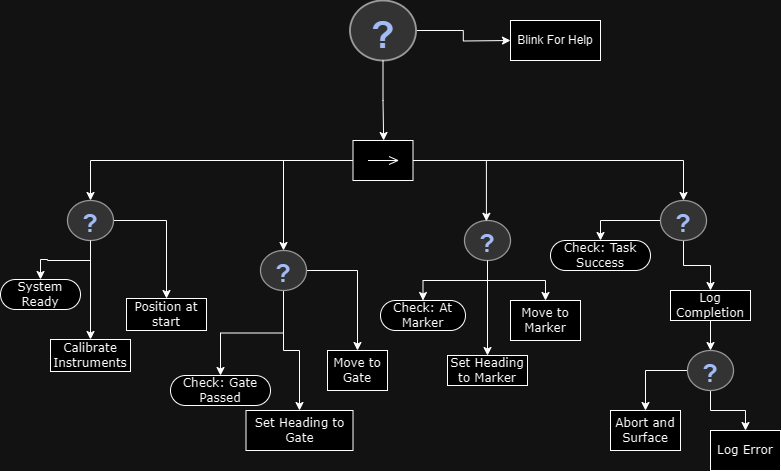

The diagram above was exported from draw.io. Its source (the exported page's mxGraphModel, read from the mxfile embedded in the PNG):
<mxGraphModel dx="1042" dy="665" grid="1" gridSize="10" guides="1" tooltips="1" connect="1" arrows="1" fold="1" page="1" pageScale="1" pageWidth="850" pageHeight="1100" math="0" shadow="0">
  <root>
    <mxCell id="0" />
    <mxCell id="1" parent="0" />
    <mxCell id="Gcjig0LBfiJ-bAx82jpq-1" style="edgeStyle=orthogonalEdgeStyle;rounded=0;orthogonalLoop=1;jettySize=auto;html=1;exitX=0;exitY=0.5;exitDx=0;exitDy=0;" parent="1" source="Gcjig0LBfiJ-bAx82jpq-6" target="Gcjig0LBfiJ-bAx82jpq-13" edge="1">
      <mxGeometry relative="1" as="geometry" />
    </mxCell>
    <mxCell id="Gcjig0LBfiJ-bAx82jpq-2" style="edgeStyle=orthogonalEdgeStyle;rounded=0;orthogonalLoop=1;jettySize=auto;html=1;" parent="1" source="Gcjig0LBfiJ-bAx82jpq-6" target="Gcjig0LBfiJ-bAx82jpq-16" edge="1">
      <mxGeometry relative="1" as="geometry" />
    </mxCell>
    <mxCell id="Gcjig0LBfiJ-bAx82jpq-77" style="edgeStyle=orthogonalEdgeStyle;rounded=0;orthogonalLoop=1;jettySize=auto;html=1;" parent="1" source="Gcjig0LBfiJ-bAx82jpq-6" target="Gcjig0LBfiJ-bAx82jpq-76" edge="1">
      <mxGeometry relative="1" as="geometry" />
    </mxCell>
    <mxCell id="Gcjig0LBfiJ-bAx82jpq-6" value="" style="shape=mxgraph.uml25.inputPin;html=1;points=[[0,0.5],[1,0.5]];flipH=1;" parent="1" vertex="1">
      <mxGeometry x="362.5" y="180" width="60" height="40" as="geometry" />
    </mxCell>
    <mxCell id="Gcjig0LBfiJ-bAx82jpq-7" style="edgeStyle=orthogonalEdgeStyle;rounded=0;orthogonalLoop=1;jettySize=auto;html=1;" parent="1" source="Gcjig0LBfiJ-bAx82jpq-8" edge="1">
      <mxGeometry relative="1" as="geometry">
        <mxPoint x="520" y="80" as="targetPoint" />
      </mxGeometry>
    </mxCell>
    <mxCell id="Gcjig0LBfiJ-bAx82jpq-8" value="" style="verticalLabelPosition=bottom;shadow=0;dashed=0;align=center;html=1;verticalAlign=top;strokeWidth=1;shape=mxgraph.mockup.misc.help_icon;fillColor=#121212;strokeColor=#FCFCFC;gradientColor=none;fillStyle=auto;" parent="1" vertex="1">
      <mxGeometry x="359.5" y="40" width="66" height="60" as="geometry" />
    </mxCell>
    <mxCell id="Gcjig0LBfiJ-bAx82jpq-9" style="edgeStyle=orthogonalEdgeStyle;rounded=0;orthogonalLoop=1;jettySize=auto;html=1;entryX=0.489;entryY=0;entryDx=0;entryDy=0;entryPerimeter=0;" parent="1" source="Gcjig0LBfiJ-bAx82jpq-8" target="Gcjig0LBfiJ-bAx82jpq-6" edge="1">
      <mxGeometry relative="1" as="geometry" />
    </mxCell>
    <mxCell id="Gcjig0LBfiJ-bAx82jpq-10" value="Blink For Help" style="rounded=0;whiteSpace=wrap;html=1;" parent="1" vertex="1">
      <mxGeometry x="520" y="60" width="90" height="40" as="geometry" />
    </mxCell>
    <mxCell id="Gcjig0LBfiJ-bAx82jpq-11" style="edgeStyle=orthogonalEdgeStyle;rounded=0;orthogonalLoop=1;jettySize=auto;html=1;entryX=0.5;entryY=0;entryDx=0;entryDy=0;" parent="1" source="Gcjig0LBfiJ-bAx82jpq-13" target="Gcjig0LBfiJ-bAx82jpq-14" edge="1">
      <mxGeometry relative="1" as="geometry">
        <mxPoint x="160" y="350" as="targetPoint" />
      </mxGeometry>
    </mxCell>
    <mxCell id="Gcjig0LBfiJ-bAx82jpq-12" style="edgeStyle=orthogonalEdgeStyle;rounded=0;orthogonalLoop=1;jettySize=auto;html=1;" parent="1" source="Gcjig0LBfiJ-bAx82jpq-13" target="Gcjig0LBfiJ-bAx82jpq-23" edge="1">
      <mxGeometry relative="1" as="geometry" />
    </mxCell>
    <mxCell id="Gcjig0LBfiJ-bAx82jpq-13" value="" style="verticalLabelPosition=bottom;shadow=0;dashed=0;align=center;html=1;verticalAlign=top;strokeWidth=1;shape=mxgraph.mockup.misc.help_icon;fillColor=#121212;strokeColor=#FCFCFC;gradientColor=none;fillStyle=auto;" parent="1" vertex="1">
      <mxGeometry x="77" y="240" width="46" height="40" as="geometry" />
    </mxCell>
    <mxCell id="Gcjig0LBfiJ-bAx82jpq-14" value="Calibrate Instruments" style="rounded=0;whiteSpace=wrap;html=1;shadow=0;comic=0;labelBackgroundColor=none;strokeWidth=1;fontFamily=Verdana;fontSize=12;align=center;arcSize=50;" parent="1" vertex="1">
      <mxGeometry x="60" y="379" width="80" height="32" as="geometry" />
    </mxCell>
    <mxCell id="Gcjig0LBfiJ-bAx82jpq-71" style="edgeStyle=orthogonalEdgeStyle;rounded=0;orthogonalLoop=1;jettySize=auto;html=1;entryX=0.5;entryY=0;entryDx=0;entryDy=0;" parent="1" source="Gcjig0LBfiJ-bAx82jpq-16" target="Gcjig0LBfiJ-bAx82jpq-24" edge="1">
      <mxGeometry relative="1" as="geometry" />
    </mxCell>
    <mxCell id="Gcjig0LBfiJ-bAx82jpq-72" style="edgeStyle=orthogonalEdgeStyle;rounded=0;orthogonalLoop=1;jettySize=auto;html=1;" parent="1" source="Gcjig0LBfiJ-bAx82jpq-16" target="Gcjig0LBfiJ-bAx82jpq-32" edge="1">
      <mxGeometry relative="1" as="geometry" />
    </mxCell>
    <mxCell id="Gcjig0LBfiJ-bAx82jpq-75" style="edgeStyle=orthogonalEdgeStyle;rounded=0;orthogonalLoop=1;jettySize=auto;html=1;entryX=0.5;entryY=0;entryDx=0;entryDy=0;" parent="1" source="Gcjig0LBfiJ-bAx82jpq-16" target="Gcjig0LBfiJ-bAx82jpq-74" edge="1">
      <mxGeometry relative="1" as="geometry" />
    </mxCell>
    <mxCell id="Gcjig0LBfiJ-bAx82jpq-16" value="" style="verticalLabelPosition=bottom;shadow=0;dashed=0;align=center;html=1;verticalAlign=top;strokeWidth=1;shape=mxgraph.mockup.misc.help_icon;fillColor=#121212;strokeColor=#FCFCFC;gradientColor=none;fillStyle=auto;" parent="1" vertex="1">
      <mxGeometry x="270" y="290" width="46" height="40" as="geometry" />
    </mxCell>
    <mxCell id="Gcjig0LBfiJ-bAx82jpq-21" value="Set Heading to Marker" style="rounded=0;whiteSpace=wrap;html=1;shadow=0;comic=0;labelBackgroundColor=none;strokeWidth=1;fontFamily=Verdana;fontSize=12;align=center;arcSize=50;" parent="1" vertex="1">
      <mxGeometry x="457" y="395" width="80" height="30" as="geometry" />
    </mxCell>
    <mxCell id="Gcjig0LBfiJ-bAx82jpq-22" style="edgeStyle=orthogonalEdgeStyle;rounded=0;orthogonalLoop=1;jettySize=auto;html=1;exitX=0.5;exitY=1;exitDx=0;exitDy=0;" parent="1" source="Gcjig0LBfiJ-bAx82jpq-21" target="Gcjig0LBfiJ-bAx82jpq-21" edge="1">
      <mxGeometry relative="1" as="geometry" />
    </mxCell>
    <mxCell id="Gcjig0LBfiJ-bAx82jpq-23" value="Position at start" style="rounded=0;whiteSpace=wrap;html=1;shadow=0;comic=0;labelBackgroundColor=none;strokeWidth=1;fontFamily=Verdana;fontSize=12;align=center;arcSize=50;" parent="1" vertex="1">
      <mxGeometry x="136" y="338" width="80" height="32" as="geometry" />
    </mxCell>
    <mxCell id="Gcjig0LBfiJ-bAx82jpq-24" value="Check: Gate Passed" style="rounded=1;whiteSpace=wrap;html=1;shadow=0;comic=0;labelBackgroundColor=none;strokeWidth=1;fontFamily=Verdana;fontSize=12;align=center;arcSize=50;" parent="1" vertex="1">
      <mxGeometry x="180" y="415" width="100" height="30" as="geometry" />
    </mxCell>
    <mxCell id="Gcjig0LBfiJ-bAx82jpq-32" value="Set Heading to Gate" style="rounded=0;whiteSpace=wrap;html=1;shadow=0;comic=0;labelBackgroundColor=none;strokeWidth=1;fontFamily=Verdana;fontSize=12;align=center;arcSize=50;" parent="1" vertex="1">
      <mxGeometry x="255.5" y="450" width="107" height="40" as="geometry" />
    </mxCell>
    <mxCell id="Gcjig0LBfiJ-bAx82jpq-78" style="edgeStyle=orthogonalEdgeStyle;rounded=0;orthogonalLoop=1;jettySize=auto;html=1;entryX=0.5;entryY=0;entryDx=0;entryDy=0;" parent="1" source="Gcjig0LBfiJ-bAx82jpq-40" target="Gcjig0LBfiJ-bAx82jpq-21" edge="1">
      <mxGeometry relative="1" as="geometry" />
    </mxCell>
    <mxCell id="Gcjig0LBfiJ-bAx82jpq-79" style="edgeStyle=orthogonalEdgeStyle;rounded=0;orthogonalLoop=1;jettySize=auto;html=1;entryX=0.5;entryY=0;entryDx=0;entryDy=0;" parent="1" source="Gcjig0LBfiJ-bAx82jpq-40" target="Gcjig0LBfiJ-bAx82jpq-54" edge="1">
      <mxGeometry relative="1" as="geometry" />
    </mxCell>
    <mxCell id="Gcjig0LBfiJ-bAx82jpq-40" value="" style="verticalLabelPosition=bottom;shadow=0;dashed=0;align=center;html=1;verticalAlign=top;strokeWidth=1;shape=mxgraph.mockup.misc.help_icon;fillColor=#121212;strokeColor=#FCFCFC;gradientColor=none;fillStyle=auto;" parent="1" vertex="1">
      <mxGeometry x="474" y="260" width="46" height="40" as="geometry" />
    </mxCell>
    <mxCell id="Gcjig0LBfiJ-bAx82jpq-41" style="edgeStyle=orthogonalEdgeStyle;rounded=0;orthogonalLoop=1;jettySize=auto;html=1;entryX=0.476;entryY=0.02;entryDx=0;entryDy=0;entryPerimeter=0;" parent="1" source="Gcjig0LBfiJ-bAx82jpq-6" target="Gcjig0LBfiJ-bAx82jpq-40" edge="1">
      <mxGeometry relative="1" as="geometry" />
    </mxCell>
    <mxCell id="Gcjig0LBfiJ-bAx82jpq-42" value="Check: At Marker" style="rounded=1;whiteSpace=wrap;html=1;shadow=0;comic=0;labelBackgroundColor=none;strokeWidth=1;fontFamily=Verdana;fontSize=12;align=center;arcSize=50;" parent="1" vertex="1">
      <mxGeometry x="390" y="340" width="85" height="30" as="geometry" />
    </mxCell>
    <mxCell id="Gcjig0LBfiJ-bAx82jpq-43" style="edgeStyle=orthogonalEdgeStyle;rounded=0;orthogonalLoop=1;jettySize=auto;html=1;entryX=0.5;entryY=0;entryDx=0;entryDy=0;" parent="1" source="Gcjig0LBfiJ-bAx82jpq-40" target="Gcjig0LBfiJ-bAx82jpq-42" edge="1">
      <mxGeometry relative="1" as="geometry" />
    </mxCell>
    <mxCell id="Gcjig0LBfiJ-bAx82jpq-54" value="Move to Marker" style="rounded=0;whiteSpace=wrap;html=1;shadow=0;comic=0;labelBackgroundColor=none;strokeWidth=1;fontFamily=Verdana;fontSize=12;align=center;arcSize=50;" parent="1" vertex="1">
      <mxGeometry x="520" y="340" width="70" height="40" as="geometry" />
    </mxCell>
    <mxCell id="Gcjig0LBfiJ-bAx82jpq-55" value="Check: Task Success" style="rounded=1;whiteSpace=wrap;html=1;shadow=0;comic=0;labelBackgroundColor=none;strokeWidth=1;fontFamily=Verdana;fontSize=12;align=center;arcSize=50;" parent="1" vertex="1">
      <mxGeometry x="560" y="280" width="100" height="30" as="geometry" />
    </mxCell>
    <mxCell id="Gcjig0LBfiJ-bAx82jpq-62" value="" style="edgeStyle=orthogonalEdgeStyle;rounded=0;orthogonalLoop=1;jettySize=auto;html=1;" parent="1" source="Gcjig0LBfiJ-bAx82jpq-13" target="Gcjig0LBfiJ-bAx82jpq-63" edge="1">
      <mxGeometry relative="1" as="geometry">
        <mxPoint x="60" y="330" as="targetPoint" />
        <mxPoint x="77" y="260" as="sourcePoint" />
      </mxGeometry>
    </mxCell>
    <mxCell id="Gcjig0LBfiJ-bAx82jpq-63" value="System Ready" style="rounded=1;whiteSpace=wrap;html=1;shadow=0;comic=0;labelBackgroundColor=none;strokeWidth=1;fontFamily=Verdana;fontSize=12;align=center;arcSize=50;" parent="1" vertex="1">
      <mxGeometry x="10" y="319" width="80" height="30" as="geometry" />
    </mxCell>
    <mxCell id="Gcjig0LBfiJ-bAx82jpq-74" value="Move to Gate" style="rounded=0;whiteSpace=wrap;html=1;shadow=0;comic=0;labelBackgroundColor=none;strokeWidth=1;fontFamily=Verdana;fontSize=12;align=center;arcSize=50;" parent="1" vertex="1">
      <mxGeometry x="337" y="390" width="60" height="40" as="geometry" />
    </mxCell>
    <mxCell id="Gcjig0LBfiJ-bAx82jpq-80" style="edgeStyle=orthogonalEdgeStyle;rounded=0;orthogonalLoop=1;jettySize=auto;html=1;entryX=0.5;entryY=0;entryDx=0;entryDy=0;" parent="1" source="Gcjig0LBfiJ-bAx82jpq-76" target="Gcjig0LBfiJ-bAx82jpq-55" edge="1">
      <mxGeometry relative="1" as="geometry" />
    </mxCell>
    <mxCell id="Gcjig0LBfiJ-bAx82jpq-82" style="edgeStyle=orthogonalEdgeStyle;rounded=0;orthogonalLoop=1;jettySize=auto;html=1;entryX=0.5;entryY=0;entryDx=0;entryDy=0;" parent="1" source="Gcjig0LBfiJ-bAx82jpq-76" target="Gcjig0LBfiJ-bAx82jpq-81" edge="1">
      <mxGeometry relative="1" as="geometry" />
    </mxCell>
    <mxCell id="Gcjig0LBfiJ-bAx82jpq-76" value="" style="verticalLabelPosition=bottom;shadow=0;dashed=0;align=center;html=1;verticalAlign=top;strokeWidth=1;shape=mxgraph.mockup.misc.help_icon;fillColor=#121212;strokeColor=#FCFCFC;gradientColor=none;fillStyle=auto;" parent="1" vertex="1">
      <mxGeometry x="670" y="240" width="46" height="40" as="geometry" />
    </mxCell>
    <mxCell id="Gcjig0LBfiJ-bAx82jpq-85" style="edgeStyle=orthogonalEdgeStyle;rounded=0;orthogonalLoop=1;jettySize=auto;html=1;" parent="1" source="Gcjig0LBfiJ-bAx82jpq-81" target="Gcjig0LBfiJ-bAx82jpq-84" edge="1">
      <mxGeometry relative="1" as="geometry" />
    </mxCell>
    <mxCell id="Gcjig0LBfiJ-bAx82jpq-81" value="Log Completion" style="rounded=0;whiteSpace=wrap;html=1;shadow=0;comic=0;labelBackgroundColor=none;strokeWidth=1;fontFamily=Verdana;fontSize=12;align=center;arcSize=50;" parent="1" vertex="1">
      <mxGeometry x="680" y="330" width="80" height="30" as="geometry" />
    </mxCell>
    <mxCell id="Gcjig0LBfiJ-bAx82jpq-88" style="edgeStyle=orthogonalEdgeStyle;rounded=0;orthogonalLoop=1;jettySize=auto;html=1;entryX=0.5;entryY=0;entryDx=0;entryDy=0;" parent="1" source="Gcjig0LBfiJ-bAx82jpq-84" target="Gcjig0LBfiJ-bAx82jpq-87" edge="1">
      <mxGeometry relative="1" as="geometry" />
    </mxCell>
    <mxCell id="Gcjig0LBfiJ-bAx82jpq-89" style="edgeStyle=orthogonalEdgeStyle;rounded=0;orthogonalLoop=1;jettySize=auto;html=1;entryX=0.5;entryY=0;entryDx=0;entryDy=0;" parent="1" source="Gcjig0LBfiJ-bAx82jpq-84" target="Gcjig0LBfiJ-bAx82jpq-86" edge="1">
      <mxGeometry relative="1" as="geometry" />
    </mxCell>
    <mxCell id="Gcjig0LBfiJ-bAx82jpq-84" value="" style="verticalLabelPosition=bottom;shadow=0;dashed=0;align=center;html=1;verticalAlign=top;strokeWidth=1;shape=mxgraph.mockup.misc.help_icon;fillColor=#121212;strokeColor=#FCFCFC;gradientColor=none;fillStyle=auto;" parent="1" vertex="1">
      <mxGeometry x="697" y="390" width="46" height="40" as="geometry" />
    </mxCell>
    <mxCell id="Gcjig0LBfiJ-bAx82jpq-86" value="Abort and Surface" style="rounded=0;whiteSpace=wrap;html=1;shadow=0;comic=0;labelBackgroundColor=none;strokeWidth=1;fontFamily=Verdana;fontSize=12;align=center;arcSize=50;" parent="1" vertex="1">
      <mxGeometry x="620" y="450" width="70" height="40" as="geometry" />
    </mxCell>
    <mxCell id="Gcjig0LBfiJ-bAx82jpq-87" value="Log Error" style="rounded=0;whiteSpace=wrap;html=1;shadow=0;comic=0;labelBackgroundColor=none;strokeWidth=1;fontFamily=Verdana;fontSize=12;align=center;arcSize=50;" parent="1" vertex="1">
      <mxGeometry x="720" y="470" width="70" height="40" as="geometry" />
    </mxCell>
  </root>
</mxGraphModel>